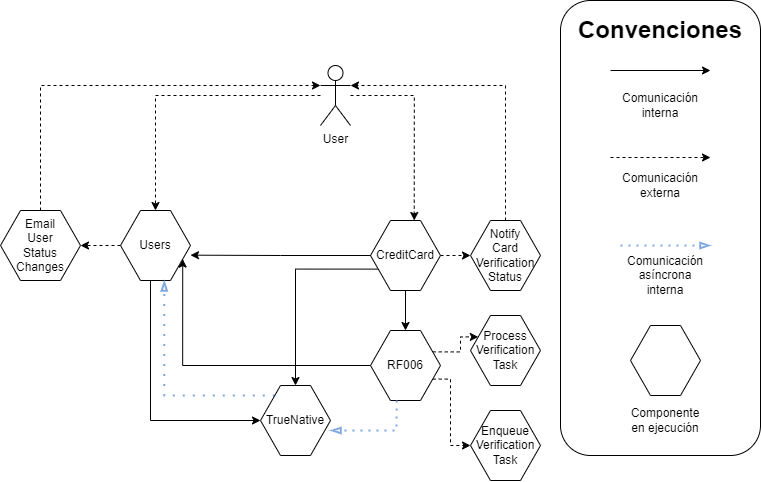

The diagram above was exported from draw.io. Its source (the exported page's mxGraphModel, read from the mxfile embedded in the PNG):
<mxGraphModel dx="1195" dy="652" grid="1" gridSize="10" guides="1" tooltips="1" connect="1" arrows="1" fold="1" page="1" pageScale="1" pageWidth="850" pageHeight="1100" math="0" shadow="0">
  <root>
    <mxCell id="A5BdKxEq_i3Mr7hSMVlQ-0" />
    <mxCell id="A5BdKxEq_i3Mr7hSMVlQ-1" parent="A5BdKxEq_i3Mr7hSMVlQ-0" />
    <mxCell id="p97NFLhrdkzI30sq_Nxh-2" style="edgeStyle=orthogonalEdgeStyle;rounded=0;orthogonalLoop=1;jettySize=auto;html=1;dashed=1;" parent="A5BdKxEq_i3Mr7hSMVlQ-1" source="A5BdKxEq_i3Mr7hSMVlQ-2" target="p97NFLhrdkzI30sq_Nxh-0" edge="1">
      <mxGeometry relative="1" as="geometry" />
    </mxCell>
    <mxCell id="p97NFLhrdkzI30sq_Nxh-12" style="edgeStyle=orthogonalEdgeStyle;rounded=0;orthogonalLoop=1;jettySize=auto;html=1;entryX=0.625;entryY=0;entryDx=0;entryDy=0;dashed=1;" parent="A5BdKxEq_i3Mr7hSMVlQ-1" source="A5BdKxEq_i3Mr7hSMVlQ-2" target="p97NFLhrdkzI30sq_Nxh-5" edge="1">
      <mxGeometry relative="1" as="geometry" />
    </mxCell>
    <mxCell id="A5BdKxEq_i3Mr7hSMVlQ-2" value="User" style="shape=umlActor;verticalLabelPosition=bottom;verticalAlign=top;html=1;outlineConnect=0;" parent="A5BdKxEq_i3Mr7hSMVlQ-1" vertex="1">
      <mxGeometry x="350" y="285" width="30" height="60" as="geometry" />
    </mxCell>
    <mxCell id="A5BdKxEq_i3Mr7hSMVlQ-26" value="" style="endArrow=classic;html=1;rounded=0;" parent="A5BdKxEq_i3Mr7hSMVlQ-1" edge="1">
      <mxGeometry width="50" height="50" relative="1" as="geometry">
        <mxPoint x="640" y="290" as="sourcePoint" />
        <mxPoint x="740" y="290" as="targetPoint" />
      </mxGeometry>
    </mxCell>
    <mxCell id="A5BdKxEq_i3Mr7hSMVlQ-27" value="&lt;h1&gt;Convenciones&lt;/h1&gt;" style="text;html=1;strokeColor=none;fillColor=none;spacing=5;spacingTop=-20;whiteSpace=wrap;overflow=hidden;rounded=0;" parent="A5BdKxEq_i3Mr7hSMVlQ-1" vertex="1">
      <mxGeometry x="602.5" y="230" width="175" height="30" as="geometry" />
    </mxCell>
    <mxCell id="A5BdKxEq_i3Mr7hSMVlQ-28" value="" style="rounded=1;whiteSpace=wrap;html=1;fillColor=none;" parent="A5BdKxEq_i3Mr7hSMVlQ-1" vertex="1">
      <mxGeometry x="590" y="220" width="200" height="455" as="geometry" />
    </mxCell>
    <mxCell id="A5BdKxEq_i3Mr7hSMVlQ-29" value="Comunicación interna" style="text;html=1;strokeColor=none;fillColor=none;align=center;verticalAlign=middle;whiteSpace=wrap;rounded=0;" parent="A5BdKxEq_i3Mr7hSMVlQ-1" vertex="1">
      <mxGeometry x="660" y="310" width="60" height="30" as="geometry" />
    </mxCell>
    <mxCell id="A5BdKxEq_i3Mr7hSMVlQ-30" value="" style="endArrow=classic;html=1;rounded=0;dashed=1;" parent="A5BdKxEq_i3Mr7hSMVlQ-1" edge="1">
      <mxGeometry width="50" height="50" relative="1" as="geometry">
        <mxPoint x="640" y="377" as="sourcePoint" />
        <mxPoint x="740" y="377" as="targetPoint" />
      </mxGeometry>
    </mxCell>
    <mxCell id="A5BdKxEq_i3Mr7hSMVlQ-31" value="Comunicación externa" style="text;html=1;strokeColor=none;fillColor=none;align=center;verticalAlign=middle;whiteSpace=wrap;rounded=0;" parent="A5BdKxEq_i3Mr7hSMVlQ-1" vertex="1">
      <mxGeometry x="660" y="390" width="60" height="30" as="geometry" />
    </mxCell>
    <mxCell id="A5BdKxEq_i3Mr7hSMVlQ-32" value="" style="shape=hexagon;perimeter=hexagonPerimeter2;whiteSpace=wrap;html=1;fixedSize=1;" parent="A5BdKxEq_i3Mr7hSMVlQ-1" vertex="1">
      <mxGeometry x="660" y="545" width="70" height="70" as="geometry" />
    </mxCell>
    <mxCell id="A5BdKxEq_i3Mr7hSMVlQ-33" value="Componente en ejecución" style="text;html=1;strokeColor=none;fillColor=none;align=center;verticalAlign=middle;whiteSpace=wrap;rounded=0;" parent="A5BdKxEq_i3Mr7hSMVlQ-1" vertex="1">
      <mxGeometry x="665" y="625" width="60" height="30" as="geometry" />
    </mxCell>
    <mxCell id="p97NFLhrdkzI30sq_Nxh-4" style="edgeStyle=orthogonalEdgeStyle;rounded=0;orthogonalLoop=1;jettySize=auto;html=1;entryX=0;entryY=0.5;entryDx=0;entryDy=0;" parent="A5BdKxEq_i3Mr7hSMVlQ-1" source="p97NFLhrdkzI30sq_Nxh-0" target="p97NFLhrdkzI30sq_Nxh-3" edge="1">
      <mxGeometry relative="1" as="geometry">
        <Array as="points">
          <mxPoint x="180" y="640" />
        </Array>
      </mxGeometry>
    </mxCell>
    <mxCell id="p97NFLhrdkzI30sq_Nxh-10" style="edgeStyle=orthogonalEdgeStyle;rounded=0;orthogonalLoop=1;jettySize=auto;html=1;entryX=1;entryY=0.5;entryDx=0;entryDy=0;dashed=1;" parent="A5BdKxEq_i3Mr7hSMVlQ-1" source="p97NFLhrdkzI30sq_Nxh-0" target="p97NFLhrdkzI30sq_Nxh-9" edge="1">
      <mxGeometry relative="1" as="geometry" />
    </mxCell>
    <mxCell id="p97NFLhrdkzI30sq_Nxh-0" value="Users" style="shape=hexagon;perimeter=hexagonPerimeter2;whiteSpace=wrap;html=1;fixedSize=1;" parent="A5BdKxEq_i3Mr7hSMVlQ-1" vertex="1">
      <mxGeometry x="150" y="430" width="70" height="70" as="geometry" />
    </mxCell>
    <mxCell id="p97NFLhrdkzI30sq_Nxh-8" style="edgeStyle=orthogonalEdgeStyle;rounded=0;orthogonalLoop=1;jettySize=auto;html=1;entryX=0.625;entryY=1;entryDx=0;entryDy=0;dashed=1;dashPattern=1 4;strokeWidth=2;endArrow=blockThin;endFill=0;strokeColor=#7EA6E0;" parent="A5BdKxEq_i3Mr7hSMVlQ-1" source="p97NFLhrdkzI30sq_Nxh-3" target="p97NFLhrdkzI30sq_Nxh-0" edge="1">
      <mxGeometry relative="1" as="geometry">
        <Array as="points">
          <mxPoint x="194" y="615" />
        </Array>
      </mxGeometry>
    </mxCell>
    <mxCell id="p97NFLhrdkzI30sq_Nxh-3" value="TrueNative" style="shape=hexagon;perimeter=hexagonPerimeter2;whiteSpace=wrap;html=1;fixedSize=1;" parent="A5BdKxEq_i3Mr7hSMVlQ-1" vertex="1">
      <mxGeometry x="290" y="605" width="70" height="70" as="geometry" />
    </mxCell>
    <mxCell id="Wzbg7e_ptzLocQyAHexh-5" style="edgeStyle=orthogonalEdgeStyle;rounded=0;orthogonalLoop=1;jettySize=auto;html=1;exitX=1;exitY=0.5;exitDx=0;exitDy=0;entryX=0;entryY=0.5;entryDx=0;entryDy=0;dashed=1;" edge="1" parent="A5BdKxEq_i3Mr7hSMVlQ-1" source="p97NFLhrdkzI30sq_Nxh-5" target="Wzbg7e_ptzLocQyAHexh-1">
      <mxGeometry relative="1" as="geometry" />
    </mxCell>
    <mxCell id="Wzbg7e_ptzLocQyAHexh-7" style="edgeStyle=orthogonalEdgeStyle;rounded=0;orthogonalLoop=1;jettySize=auto;html=1;exitX=0;exitY=0.75;exitDx=0;exitDy=0;entryX=0.5;entryY=0;entryDx=0;entryDy=0;" edge="1" parent="A5BdKxEq_i3Mr7hSMVlQ-1" source="p97NFLhrdkzI30sq_Nxh-5" target="p97NFLhrdkzI30sq_Nxh-3">
      <mxGeometry relative="1" as="geometry" />
    </mxCell>
    <mxCell id="Wzbg7e_ptzLocQyAHexh-9" style="edgeStyle=orthogonalEdgeStyle;rounded=0;orthogonalLoop=1;jettySize=auto;html=1;exitX=0.5;exitY=1;exitDx=0;exitDy=0;entryX=0.5;entryY=0;entryDx=0;entryDy=0;" edge="1" parent="A5BdKxEq_i3Mr7hSMVlQ-1" source="p97NFLhrdkzI30sq_Nxh-5" target="Wzbg7e_ptzLocQyAHexh-0">
      <mxGeometry relative="1" as="geometry" />
    </mxCell>
    <mxCell id="p97NFLhrdkzI30sq_Nxh-5" value="CreditCard" style="shape=hexagon;perimeter=hexagonPerimeter2;whiteSpace=wrap;html=1;fixedSize=1;" parent="A5BdKxEq_i3Mr7hSMVlQ-1" vertex="1">
      <mxGeometry x="400" y="440" width="70" height="70" as="geometry" />
    </mxCell>
    <mxCell id="p97NFLhrdkzI30sq_Nxh-6" value="" style="endArrow=blockThin;dashed=1;html=1;dashPattern=1 3;strokeWidth=2;rounded=0;endFill=0;strokeColor=#7EA6E0;" parent="A5BdKxEq_i3Mr7hSMVlQ-1" edge="1">
      <mxGeometry width="50" height="50" relative="1" as="geometry">
        <mxPoint x="650" y="465" as="sourcePoint" />
        <mxPoint x="740" y="465" as="targetPoint" />
      </mxGeometry>
    </mxCell>
    <mxCell id="p97NFLhrdkzI30sq_Nxh-7" value="Comunicación asíncrona interna" style="text;html=1;strokeColor=none;fillColor=none;align=center;verticalAlign=middle;whiteSpace=wrap;rounded=0;" parent="A5BdKxEq_i3Mr7hSMVlQ-1" vertex="1">
      <mxGeometry x="665" y="480" width="60" height="30" as="geometry" />
    </mxCell>
    <mxCell id="p97NFLhrdkzI30sq_Nxh-9" value="Email&lt;br&gt;User&lt;br&gt;Status&lt;br&gt;Changes" style="shape=hexagon;perimeter=hexagonPerimeter2;whiteSpace=wrap;html=1;fixedSize=1;" parent="A5BdKxEq_i3Mr7hSMVlQ-1" vertex="1">
      <mxGeometry x="30" y="430" width="80" height="70" as="geometry" />
    </mxCell>
    <mxCell id="p97NFLhrdkzI30sq_Nxh-11" style="edgeStyle=orthogonalEdgeStyle;rounded=0;orthogonalLoop=1;jettySize=auto;html=1;entryX=0;entryY=0.3333333333333333;entryDx=0;entryDy=0;entryPerimeter=0;dashed=1;" parent="A5BdKxEq_i3Mr7hSMVlQ-1" source="p97NFLhrdkzI30sq_Nxh-9" target="A5BdKxEq_i3Mr7hSMVlQ-2" edge="1">
      <mxGeometry relative="1" as="geometry">
        <Array as="points">
          <mxPoint x="70" y="305" />
        </Array>
      </mxGeometry>
    </mxCell>
    <mxCell id="Wzbg7e_ptzLocQyAHexh-12" style="edgeStyle=orthogonalEdgeStyle;rounded=0;orthogonalLoop=1;jettySize=auto;html=1;exitX=1;exitY=0.25;exitDx=0;exitDy=0;entryX=0;entryY=0.25;entryDx=0;entryDy=0;dashed=1;" edge="1" parent="A5BdKxEq_i3Mr7hSMVlQ-1" source="Wzbg7e_ptzLocQyAHexh-0" target="Wzbg7e_ptzLocQyAHexh-2">
      <mxGeometry relative="1" as="geometry" />
    </mxCell>
    <mxCell id="Wzbg7e_ptzLocQyAHexh-13" style="edgeStyle=orthogonalEdgeStyle;rounded=0;orthogonalLoop=1;jettySize=auto;html=1;exitX=1;exitY=0.75;exitDx=0;exitDy=0;entryX=0;entryY=0.5;entryDx=0;entryDy=0;dashed=1;" edge="1" parent="A5BdKxEq_i3Mr7hSMVlQ-1" source="Wzbg7e_ptzLocQyAHexh-0" target="Wzbg7e_ptzLocQyAHexh-3">
      <mxGeometry relative="1" as="geometry">
        <Array as="points">
          <mxPoint x="480" y="599" />
          <mxPoint x="480" y="665" />
        </Array>
      </mxGeometry>
    </mxCell>
    <mxCell id="Wzbg7e_ptzLocQyAHexh-14" style="edgeStyle=orthogonalEdgeStyle;rounded=0;orthogonalLoop=1;jettySize=auto;html=1;exitX=0;exitY=0.5;exitDx=0;exitDy=0;entryX=1;entryY=0.75;entryDx=0;entryDy=0;" edge="1" parent="A5BdKxEq_i3Mr7hSMVlQ-1" source="Wzbg7e_ptzLocQyAHexh-0" target="p97NFLhrdkzI30sq_Nxh-0">
      <mxGeometry relative="1" as="geometry" />
    </mxCell>
    <mxCell id="Wzbg7e_ptzLocQyAHexh-0" value="RF006" style="shape=hexagon;perimeter=hexagonPerimeter2;whiteSpace=wrap;html=1;fixedSize=1;" vertex="1" parent="A5BdKxEq_i3Mr7hSMVlQ-1">
      <mxGeometry x="400" y="550" width="70" height="70" as="geometry" />
    </mxCell>
    <mxCell id="Wzbg7e_ptzLocQyAHexh-1" value="Notify&lt;br&gt;Card&lt;br&gt;Verification&lt;br&gt;Status" style="shape=hexagon;perimeter=hexagonPerimeter2;whiteSpace=wrap;html=1;fixedSize=1;" vertex="1" parent="A5BdKxEq_i3Mr7hSMVlQ-1">
      <mxGeometry x="500" y="440" width="70" height="70" as="geometry" />
    </mxCell>
    <mxCell id="Wzbg7e_ptzLocQyAHexh-2" value="Process&lt;br&gt;Verification&lt;br&gt;Task" style="shape=hexagon;perimeter=hexagonPerimeter2;whiteSpace=wrap;html=1;fixedSize=1;" vertex="1" parent="A5BdKxEq_i3Mr7hSMVlQ-1">
      <mxGeometry x="500" y="535" width="70" height="70" as="geometry" />
    </mxCell>
    <mxCell id="Wzbg7e_ptzLocQyAHexh-3" value="Enqueue&lt;br&gt;Verification&lt;br&gt;Task" style="shape=hexagon;perimeter=hexagonPerimeter2;whiteSpace=wrap;html=1;fixedSize=1;" vertex="1" parent="A5BdKxEq_i3Mr7hSMVlQ-1">
      <mxGeometry x="500" y="630" width="70" height="70" as="geometry" />
    </mxCell>
    <mxCell id="Wzbg7e_ptzLocQyAHexh-4" style="edgeStyle=orthogonalEdgeStyle;rounded=0;orthogonalLoop=1;jettySize=auto;html=1;exitX=0;exitY=0.5;exitDx=0;exitDy=0;entryX=1;entryY=0.638;entryDx=0;entryDy=0;entryPerimeter=0;" edge="1" parent="A5BdKxEq_i3Mr7hSMVlQ-1" source="p97NFLhrdkzI30sq_Nxh-5" target="p97NFLhrdkzI30sq_Nxh-0">
      <mxGeometry relative="1" as="geometry" />
    </mxCell>
    <mxCell id="Wzbg7e_ptzLocQyAHexh-6" style="edgeStyle=orthogonalEdgeStyle;rounded=0;orthogonalLoop=1;jettySize=auto;html=1;exitX=0.5;exitY=0;exitDx=0;exitDy=0;entryX=1;entryY=0.3333333333333333;entryDx=0;entryDy=0;entryPerimeter=0;dashed=1;" edge="1" parent="A5BdKxEq_i3Mr7hSMVlQ-1" source="Wzbg7e_ptzLocQyAHexh-1" target="A5BdKxEq_i3Mr7hSMVlQ-2">
      <mxGeometry relative="1" as="geometry" />
    </mxCell>
    <mxCell id="Wzbg7e_ptzLocQyAHexh-11" value="" style="endArrow=blockThin;dashed=1;html=1;dashPattern=1 3;strokeWidth=2;rounded=0;endFill=0;strokeColor=#7EA6E0;exitX=0.375;exitY=1;exitDx=0;exitDy=0;entryX=1;entryY=0.643;entryDx=0;entryDy=0;entryPerimeter=0;" edge="1" parent="A5BdKxEq_i3Mr7hSMVlQ-1" source="Wzbg7e_ptzLocQyAHexh-0" target="p97NFLhrdkzI30sq_Nxh-3">
      <mxGeometry width="50" height="50" relative="1" as="geometry">
        <mxPoint x="380" y="664.58" as="sourcePoint" />
        <mxPoint x="470" y="664.58" as="targetPoint" />
        <Array as="points">
          <mxPoint x="426" y="650" />
        </Array>
      </mxGeometry>
    </mxCell>
  </root>
</mxGraphModel>